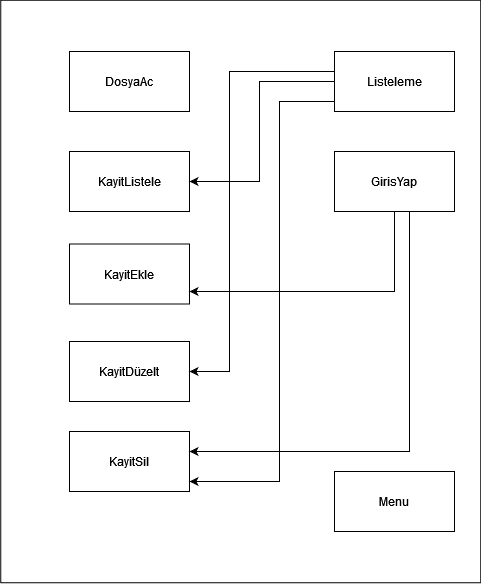

The diagram above was exported from draw.io. Its source (the exported page's mxGraphModel, read from the mxfile embedded in the PNG):
<mxGraphModel dx="601" dy="747" grid="1" gridSize="10" guides="1" tooltips="1" connect="1" arrows="1" fold="1" page="1" pageScale="1" pageWidth="850" pageHeight="1100" math="0" shadow="0">
  <root>
    <mxCell id="0" />
    <mxCell id="1" parent="0" />
    <mxCell id="-pKIGACjKlkFrIOzNe62-2" value="" style="rounded=0;whiteSpace=wrap;html=1;rotation=90;" vertex="1" parent="1">
      <mxGeometry x="40" y="110" width="582.5" height="480" as="geometry" />
    </mxCell>
    <mxCell id="-pKIGACjKlkFrIOzNe62-3" value="&lt;div&gt;DosyaAc&lt;/div&gt;" style="rounded=0;whiteSpace=wrap;html=1;" vertex="1" parent="1">
      <mxGeometry x="160" y="110" width="120" height="60" as="geometry" />
    </mxCell>
    <mxCell id="-pKIGACjKlkFrIOzNe62-4" value="KayitEkle" style="rounded=0;whiteSpace=wrap;html=1;" vertex="1" parent="1">
      <mxGeometry x="160" y="302.5" width="120" height="60" as="geometry" />
    </mxCell>
    <mxCell id="-pKIGACjKlkFrIOzNe62-5" value="KayitListele" style="rounded=0;whiteSpace=wrap;html=1;" vertex="1" parent="1">
      <mxGeometry x="160" y="210" width="120" height="60" as="geometry" />
    </mxCell>
    <mxCell id="-pKIGACjKlkFrIOzNe62-6" value="KayitDüzelt" style="rounded=0;whiteSpace=wrap;html=1;" vertex="1" parent="1">
      <mxGeometry x="160" y="400" width="120" height="60" as="geometry" />
    </mxCell>
    <mxCell id="-pKIGACjKlkFrIOzNe62-7" value="KayitSil" style="rounded=0;whiteSpace=wrap;html=1;" vertex="1" parent="1">
      <mxGeometry x="160" y="490" width="120" height="60" as="geometry" />
    </mxCell>
    <mxCell id="-pKIGACjKlkFrIOzNe62-13" value="" style="edgeStyle=orthogonalEdgeStyle;rounded=0;orthogonalLoop=1;jettySize=auto;html=1;" edge="1" parent="1" source="-pKIGACjKlkFrIOzNe62-9" target="-pKIGACjKlkFrIOzNe62-5">
      <mxGeometry relative="1" as="geometry">
        <mxPoint x="325" y="140" as="targetPoint" />
        <Array as="points">
          <mxPoint x="350" y="140" />
          <mxPoint x="350" y="240" />
        </Array>
      </mxGeometry>
    </mxCell>
    <mxCell id="-pKIGACjKlkFrIOzNe62-17" value="" style="edgeStyle=orthogonalEdgeStyle;rounded=0;orthogonalLoop=1;jettySize=auto;html=1;entryX=1;entryY=0.5;entryDx=0;entryDy=0;" edge="1" parent="1" source="-pKIGACjKlkFrIOzNe62-9" target="-pKIGACjKlkFrIOzNe62-6">
      <mxGeometry relative="1" as="geometry">
        <mxPoint x="230" y="180" as="targetPoint" />
        <Array as="points">
          <mxPoint x="320" y="130" />
          <mxPoint x="320" y="430" />
        </Array>
      </mxGeometry>
    </mxCell>
    <mxCell id="-pKIGACjKlkFrIOzNe62-25" value="" style="edgeStyle=orthogonalEdgeStyle;rounded=0;orthogonalLoop=1;jettySize=auto;html=1;" edge="1" parent="1" source="-pKIGACjKlkFrIOzNe62-9" target="-pKIGACjKlkFrIOzNe62-7">
      <mxGeometry relative="1" as="geometry">
        <mxPoint x="340" y="470" as="targetPoint" />
        <Array as="points">
          <mxPoint x="370" y="160" />
          <mxPoint x="370" y="540" />
        </Array>
      </mxGeometry>
    </mxCell>
    <mxCell id="-pKIGACjKlkFrIOzNe62-9" value="Listeleme" style="rounded=0;whiteSpace=wrap;html=1;" vertex="1" parent="1">
      <mxGeometry x="425" y="110" width="120" height="60" as="geometry" />
    </mxCell>
    <mxCell id="-pKIGACjKlkFrIOzNe62-23" value="" style="edgeStyle=orthogonalEdgeStyle;rounded=0;orthogonalLoop=1;jettySize=auto;html=1;" edge="1" parent="1" source="-pKIGACjKlkFrIOzNe62-10" target="-pKIGACjKlkFrIOzNe62-4">
      <mxGeometry relative="1" as="geometry">
        <mxPoint x="485" y="350" as="targetPoint" />
        <Array as="points">
          <mxPoint x="485" y="350" />
        </Array>
      </mxGeometry>
    </mxCell>
    <mxCell id="-pKIGACjKlkFrIOzNe62-29" value="" style="edgeStyle=orthogonalEdgeStyle;rounded=0;orthogonalLoop=1;jettySize=auto;html=1;" edge="1" parent="1" source="-pKIGACjKlkFrIOzNe62-10">
      <mxGeometry relative="1" as="geometry">
        <mxPoint x="280" y="510" as="targetPoint" />
        <Array as="points">
          <mxPoint x="500" y="510" />
          <mxPoint x="280" y="510" />
        </Array>
      </mxGeometry>
    </mxCell>
    <mxCell id="-pKIGACjKlkFrIOzNe62-10" value="GirisYap" style="rounded=0;whiteSpace=wrap;html=1;" vertex="1" parent="1">
      <mxGeometry x="425" y="210" width="120" height="60" as="geometry" />
    </mxCell>
    <mxCell id="-pKIGACjKlkFrIOzNe62-11" value="Menu" style="rounded=0;whiteSpace=wrap;html=1;" vertex="1" parent="1">
      <mxGeometry x="425" y="530" width="120" height="60" as="geometry" />
    </mxCell>
  </root>
</mxGraphModel>